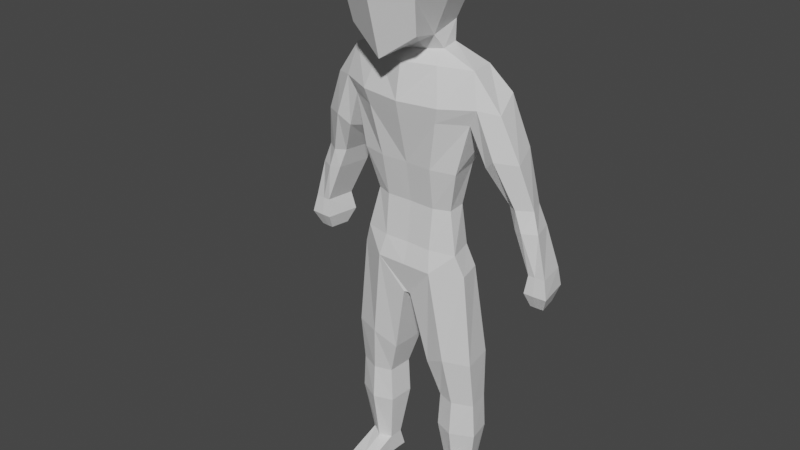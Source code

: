 # Source: player.blend  (saved by Blender 2.93.20; exported with 4.5.12 LTS)
import bpy
from mathutils import Matrix  # noqa: F401  (used for matrix-valued properties, if any)

bpy.ops.wm.read_factory_settings(use_empty=True)
scene = bpy.context.scene
scene.name = 'Scene'

# ---- collections
col_collection = bpy.data.collections.new('Collection'); scene.collection.children.link(col_collection)

# ---- materials (node trees are filled in below, after node groups)
mat_material = bpy.data.materials.new('Material')
mat_material.alpha_threshold = 0.0
mat_material.use_transparent_shadow = False
mat_material.line_color = (0.0, 0.0, 0.0, 1.0)

# ---- material node trees
mat_material.use_nodes = True; mat_material.node_tree.nodes.clear()
_N = mat_material.node_tree.nodes; _L = mat_material.node_tree.links
n0 = _N.new('ShaderNodeOutputMaterial'); n0.name = 'Material Output'; n0.location = (300, 300)
n1 = _N.new('ShaderNodeBsdfPrincipled'); n1.name = 'Principled BSDF'; n1.location = (10, 300)
n1.distribution = 'GGX'
n1.subsurface_method = 'BURLEY'
n1.inputs[2].default_value = 0.4
n1.inputs[3].default_value = 1.45
n1.inputs[27].default_value = (0.0, 0.0, 0.0, 1.0)
n1.inputs[28].default_value = 1.0
_L.new(n1.outputs[0], n0.inputs[0])
n0.is_active_output = True

# ---- world
world_world = bpy.data.worlds.new('World'); scene.world = world_world
world_world.use_nodes = True; world_world.node_tree.nodes.clear()
_N = world_world.node_tree.nodes; _L = world_world.node_tree.links
n0 = _N.new('ShaderNodeOutputWorld'); n0.name = 'World Output'; n0.location = (300, 300)
n1 = _N.new('ShaderNodeBackground'); n1.name = 'Background'; n1.location = (10, 300)
n1.inputs[0].default_value = (0.05088, 0.05088, 0.05088, 1.0)
_L.new(n1.outputs[0], n0.inputs[0])
n0.is_active_output = True
world_world.color = (0.05088, 0.05088, 0.05088)
world_world.use_sun_shadow = False
world_world.sun_shadow_jitter_overblur = 0.0

# ---- meshes
me_cube = bpy.data.meshes.new('Cube')
me_cube.from_pydata([(0.3416, 0.2793, 0.2721), (0.2665, 0.2793, -0.2855), (0.3416, -0.2793, 0.2721), (0.3416, -0.2793, -0.2855), (0.0, 0.3405, -0.3466), (0.3815, 0.3405, -0.006706), (0.3815, -0.3405, -0.006706), (0.0, -0.3405, 0.3332), (0.3815, -1.351e-09, 0.3332), (0.0, -0.3405, -0.4903), (0.0, 0.3405, 0.3332), (0.2766, -2.98e-08, -0.3466), (0.0, 4.371e-09, 0.4614), (0.0, -0.4689, -0.006706), (0.0, -0.06475, -0.4748), (0.4418, 4.891e-09, -0.006706), (0.0, 0.4689, -0.006706), (0.6175, 0.2907, -0.5662), (0.0, 0.3948, -0.5656), (0.6453, 0.06568, -0.5662), (0.0, -0.09899, -0.5656), (0.0, -0.004118, -0.4933), (0.3146, 0.08052, -0.4602), (0.294, 0.2416, -0.4444), (0.0, 0.3334, -0.4602), (0.5297, 0.3024, -2.275), (0.0, 0.4348, -2.275), (0.5888, 0.07969, -2.275), (0.0, -0.05681, -2.275), (0.6524, 0.427, -0.7319), (0.0, 0.5027, -0.7559), (0.0, -0.1529, -0.8611), (0.7216, 0.01433, -0.8371), (0.5685, 0.4058, -1.139), (0.0, -0.1257, -0.9764), (0.0, 0.5027, -0.8712), (0.6377, 0.03843, -0.9764), (0.4633, 0.3009, -1.395), (0.0, -0.02228, -1.395), (0.0, 0.3396, -1.395), (0.517, 0.02097, -1.395), (0.4397, 0.2843, -2.095), (0.0, -0.0001274, -2.095), (0.0, 0.4054, -2.095), (0.5089, 0.04492, -2.095), (0.9062, 0.09737, -0.8622), (0.837, 0.3288, -0.7571), (0.0, 0.0, 0.0), (0.9581, 0.1987, -1.589), (1.055, 0.1463, -1.589), (0.9951, 0.4773, -1.589), (0.898, 0.4773, -1.589), (1.191, 0.2271, -1.589), (1.131, 0.3769, -1.589), (1.199, 0.1861, -2.108), (1.268, 0.1861, -2.108), (1.225, 0.439, -2.108), (1.157, 0.439, -2.108), (1.364, 0.1932, -2.108), (1.321, 0.4462, -2.108), (1.177, 0.165, -2.263), (1.272, 0.165, -2.263), (1.214, 0.4594, -2.263), (1.119, 0.4594, -2.263), (1.405, 0.1733, -2.263), (1.346, 0.4677, -2.263), (1.21, 0.2273, -2.391), (1.265, 0.2273, -2.391), (1.231, 0.3994, -2.391), (1.176, 0.3994, -2.391), (1.343, 0.2322, -2.391), (1.309, 0.4042, -2.391), (0.1333, 0.3099, -0.3161), (0.1708, -0.3099, 0.3026), (0.1708, -0.3099, -0.3879), (0.1708, 0.3099, 0.3026), (0.1907, 1.51e-09, 0.3973), (0.1907, -0.4047, -0.006706), (0.1383, -0.03237, -0.4107), (0.1907, 0.4047, -0.006706), (0.3088, 0.4092, -0.5659), (0.3226, -0.01665, -0.5659), (0.147, 0.2875, -0.4523), (0.1573, 0.0382, -0.4767), (0.2648, 0.4384, -2.275), (0.2944, -0.05681, -2.275), (0.4078, -0.1054, -0.8552), (0.3262, 0.5313, -0.7439), (0.3659, -0.07972, -0.9825), (0.2843, 0.5208, -1.005), (0.2703, -0.03091, -1.395), (0.2316, 0.4112, -1.395), (0.2544, -0.007852, -2.095), (0.2198, 0.3881, -2.095), (0.02064, 0.3798, -2.56), (0.0, 0.3543, -2.56), (0.0, 0.004518, -2.56), (0.03729, -0.007457, -2.56), (0.694, 0.1406, -3.503), (0.6534, 0.347, -3.503), (0.4719, 0.404, -3.503), (0.3046, 0.3455, -3.503), (0.4922, 0.06463, -3.503), (0.316, 0.114, -3.503), (0.6288, 0.193, -4.275), (0.6011, 0.3004, -4.275), (0.4772, 0.3487, -4.275), (0.363, 0.2901, -4.275), (0.4911, 0.117, -4.275), (0.3708, 0.1664, -4.275), (0.6288, 0.117, -4.449), (0.6011, 0.3298, -4.449), (0.4772, 0.3487, -4.449), (0.363, 0.3487, -4.449), (0.4911, 0.117, -4.449), (0.3708, 0.117, -4.449), (0.5919, -0.2996, -4.398), (0.4911, -0.2996, -4.398), (0.4077, -0.2996, -4.398), (0.4077, -0.2996, -4.449), (0.5919, -0.2996, -4.449), (0.4911, -0.2996, -4.449), (0.3708, -0.0666, -4.358), (0.4911, -0.09127, -4.358), (0.3708, -0.09127, -4.449), (0.6288, -0.09127, -4.449), (0.4911, -0.09127, -4.449), (0.6288, -0.0533, -4.358), (1.086, 0.1389, -1.223), (1.007, 0.3716, -1.159), (0.701, 0.4799, -1.392), (0.7799, 0.08553, -1.293), (0.8904, 0.03888, -1.208), (0.8115, 0.4928, -1.144), (0.9736, 0.4766, -1.761), (1.032, 0.1846, -1.761), (1.127, 0.1469, -1.761), (1.26, 0.2077, -1.761), (1.201, 0.4066, -1.761), (1.068, 0.4766, -1.761), (0.399, 0.4384, -3.08), (0.1831, 0.373, -3.189), (0.4252, 0.0003902, -3.08), (0.6856, 0.08513, -3.08), (0.1978, 0.05545, -3.189), (0.6333, 0.3699, -3.08), (0.4701, 0.4208, -3.811), (0.2851, 0.3466, -3.811), (0.2977, 0.108, -3.811), (0.4926, 0.0455, -3.811), (0.6709, 0.353, -3.811), (0.7157, 0.1417, -3.811), (0.0, 0.3622, -1.745), (0.4162, 0.08488, -1.745), (0.401, 0.2565, -1.745), (0.0, 0.03683, -1.745), (0.2291, 0.3497, -1.745), (0.257, 0.03061, -1.745)], [], [(75, 10, 12, 76), (76, 12, 7, 73), (74, 77, 13, 9), (77, 73, 7, 13), (83, 21, 20, 81), (78, 11, 3, 74), (1, 5, 15, 11), (5, 0, 8, 15), (15, 8, 2, 6), (11, 15, 6, 3), (79, 75, 0, 5), (72, 79, 5, 1), (93, 41, 25, 84), (82, 23, 17, 80), (23, 22, 19, 17), (1, 11, 22, 23), (72, 1, 23, 82), (78, 14, 21, 83), (143, 142, 102, 98), (92, 42, 28, 85), (41, 44, 27, 25), (29, 17, 46), (81, 20, 31, 86), (80, 17, 29, 87), (131, 130, 51, 48), (86, 31, 34, 88), (87, 29, 33, 89), (33, 36, 40, 37), (88, 34, 38, 90), (89, 33, 37, 91), (154, 153, 44, 41), (157, 155, 42, 92), (156, 154, 41, 93), (17, 19, 45, 46), (19, 32, 45), (129, 128, 52, 53), (137, 136, 55, 58), (135, 134, 57, 54), (128, 132, 49, 52), (133, 129, 53, 50), (130, 133, 50, 51), (132, 131, 48, 49), (59, 58, 64, 65), (58, 55, 61, 64), (138, 137, 58, 59), (134, 139, 56, 57), (136, 135, 54, 55), (139, 138, 59, 56), (65, 64, 70, 71), (64, 61, 67, 70), (57, 56, 62, 63), (55, 54, 60, 61), (56, 59, 65, 62), (54, 57, 63, 60), (68, 67, 66, 69), (67, 68, 71, 70), (63, 62, 68, 69), (61, 60, 66, 67), (62, 65, 71, 68), (60, 63, 69, 66), (152, 156, 93, 43), (153, 157, 92, 44), (35, 89, 91, 39), (36, 88, 90, 40), (30, 87, 89, 35), (32, 86, 88, 36), (18, 80, 87, 30), (19, 81, 86, 32), (44, 92, 85, 27), (26, 84, 94, 95), (11, 78, 83, 22), (4, 72, 82, 24), (24, 82, 80, 18), (43, 93, 84, 26), (4, 16, 79, 72), (16, 10, 75, 79), (14, 78, 74, 9), (22, 83, 81, 19), (6, 2, 73, 77), (3, 6, 77, 74), (8, 76, 73, 2), (0, 75, 76, 8), (95, 94, 97, 96), (141, 140, 100, 101), (85, 28, 96, 97), (149, 148, 109, 108), (147, 146, 106, 107), (142, 144, 103, 102), (144, 141, 101, 103), (145, 143, 98, 99), (140, 145, 99, 100), (106, 105, 111, 112), (122, 124, 119, 118), (146, 150, 105, 106), (150, 151, 104, 105), (148, 147, 107, 109), (151, 149, 108, 104), (112, 111, 110, 114), (112, 114, 115, 113), (105, 104, 110, 111), (109, 107, 113, 115), (123, 122, 118, 117), (107, 106, 112, 113), (117, 118, 119, 121), (116, 117, 121, 120), (126, 125, 120, 121), (125, 127, 116, 120), (124, 126, 121, 119), (127, 123, 117, 116), (104, 108, 123, 127), (115, 114, 126, 124), (110, 104, 127, 125), (114, 110, 125, 126), (108, 109, 122, 123), (109, 115, 124, 122), (32, 36, 131, 132), (33, 29, 133, 130), (29, 46, 129, 133), (45, 32, 132, 128), (46, 45, 128, 129), (36, 33, 130, 131), (50, 53, 138, 139), (49, 48, 135, 136), (51, 50, 139, 134), (53, 52, 137, 138), (48, 51, 134, 135), (52, 49, 136, 137), (84, 25, 145, 140), (25, 27, 143, 145), (97, 94, 141, 144), (85, 97, 144, 142), (94, 84, 140, 141), (27, 85, 142, 143), (98, 102, 149, 151), (103, 101, 147, 148), (99, 98, 151, 150), (100, 99, 150, 146), (101, 100, 146, 147), (102, 103, 148, 149), (40, 90, 157, 153), (39, 91, 156, 152), (91, 37, 154, 156), (90, 38, 155, 157), (37, 40, 153, 154)])
_uv = me_cube.uv_layers.new(name='UVMap')
_uv.uv.foreach_set('vector', [0.6875, 0.5, 0.75, 0.5, 0.75, 0.625, 0.6875, 0.625, 0.6875, 0.625, 0.75, 0.625, 0.75, 0.75, 0.6875, 0.75, 0.375, 0.8125, 0.5, 0.8125, 0.5, 0.875, 0.375, 0.875, 0.5, 0.8125, 0.625, 0.8125, 0.625, 0.875, 0.5, 0.875, 0.3125, 0.625, 0.25, 0.625, 0.25, 0.625, 0.3125, 0.625, 0.3125, 0.625, 0.375, 0.625, 0.375, 0.75, 0.3125, 0.75, 0.375, 0.5, 0.5, 0.5, 0.5, 0.625, 0.375, 0.625, 0.5, 0.5, 0.625, 0.5, 0.625, 0.625, 0.5, 0.625, 0.5, 0.625, 0.625, 0.625, 0.625, 0.75, 0.5, 0.75, 0.375, 0.625, 0.5, 0.625, 0.5, 0.75, 0.375, 0.75, 0.5, 0.4375, 0.625, 0.4375, 0.625, 0.5, 0.5, 0.5, 0.375, 0.4375, 0.5, 0.4375, 0.5, 0.5, 0.375, 0.5, 0.375, 0.4375, 0.375, 0.5, 0.375, 0.5, 0.375, 0.4375, 0.375, 0.4375, 0.375, 0.5, 0.375, 0.5, 0.375, 0.4375, 0.375, 0.5, 0.375, 0.625, 0.375, 0.625, 0.375, 0.5, 0.375, 0.5, 0.375, 0.625, 0.375, 0.625, 0.375, 0.5, 0.375, 0.4375, 0.375, 0.5, 0.375, 0.5, 0.375, 0.4375, 0.3125, 0.625, 0.25, 0.625, 0.25, 0.625, 0.3125, 0.625, 0.375, 0.625, 0.3125, 0.625, 0.3125, 0.625, 0.375, 0.625, 0.3125, 0.625, 0.25, 0.625, 0.25, 0.625, 0.3125, 0.625, 0.375, 0.5, 0.375, 0.625, 0.375, 0.625, 0.375, 0.5, 0.375, 0.5, 0.375, 0.5, 0.375, 0.5, 0.3125, 0.625, 0.25, 0.625, 0.25, 0.625, 0.3125, 0.625, 0.375, 0.4375, 0.375, 0.5, 0.375, 0.5, 0.375, 0.4375, 0.375, 0.625, 0.375, 0.5, 0.375, 0.5, 0.375, 0.625, 0.3125, 0.625, 0.25, 0.625, 0.25, 0.625, 0.3125, 0.625, 0.375, 0.4375, 0.375, 0.5, 0.375, 0.5, 0.375, 0.4375, 0.375, 0.5, 0.375, 0.625, 0.375, 0.625, 0.375, 0.5, 0.3125, 0.625, 0.25, 0.625, 0.25, 0.625, 0.3125, 0.625, 0.375, 0.4375, 0.375, 0.5, 0.375, 0.5, 0.375, 0.4375, 0.375, 0.5, 0.375, 0.625, 0.375, 0.625, 0.375, 0.5, 0.3125, 0.625, 0.25, 0.625, 0.25, 0.625, 0.3125, 0.625, 0.375, 0.4375, 0.375, 0.5, 0.375, 0.5, 0.375, 0.4375, 0.375, 0.5, 0.375, 0.625, 0.375, 0.625, 0.375, 0.5, 0.375, 0.625, 0.375, 0.625, 0.375, 0.625, 0.375, 0.5, 0.375, 0.625, 0.375, 0.625, 0.375, 0.5, 0.375, 0.625, 0.375, 0.625, 0.375, 0.625, 0.375, 0.625, 0.375, 0.625, 0.375, 0.5, 0.375, 0.5, 0.375, 0.625, 0.375, 0.625, 0.375, 0.625, 0.375, 0.625, 0.375, 0.625, 0.375, 0.5, 0.375, 0.5, 0.375, 0.5, 0.375, 0.5, 0.375, 0.5, 0.375, 0.5, 0.375, 0.5, 0.375, 0.5, 0.375, 0.625, 0.375, 0.625, 0.375, 0.625, 0.375, 0.625, 0.375, 0.5, 0.375, 0.625, 0.375, 0.625, 0.375, 0.5, 0.375, 0.625, 0.375, 0.625, 0.375, 0.625, 0.375, 0.625, 0.375, 0.5, 0.375, 0.625, 0.375, 0.625, 0.375, 0.5, 0.375, 0.5, 0.375, 0.5, 0.375, 0.5, 0.375, 0.5, 0.375, 0.625, 0.375, 0.625, 0.375, 0.625, 0.375, 0.625, 0.375, 0.5, 0.375, 0.5, 0.375, 0.5, 0.375, 0.5, 0.375, 0.5, 0.375, 0.625, 0.375, 0.625, 0.375, 0.5, 0.375, 0.625, 0.375, 0.625, 0.375, 0.625, 0.375, 0.625, 0.375, 0.5, 0.375, 0.5, 0.375, 0.5, 0.375, 0.5, 0.375, 0.625, 0.375, 0.625, 0.375, 0.625, 0.375, 0.625, 0.375, 0.5, 0.375, 0.5, 0.375, 0.5, 0.375, 0.5, 0.375, 0.625, 0.375, 0.5, 0.375, 0.5, 0.375, 0.625, 0.375, 0.5, 0.375, 0.625, 0.375, 0.625, 0.375, 0.5, 0.375, 0.625, 0.375, 0.5, 0.375, 0.5, 0.375, 0.625, 0.375, 0.5, 0.375, 0.5, 0.375, 0.5, 0.375, 0.5, 0.375, 0.625, 0.375, 0.625, 0.375, 0.625, 0.375, 0.625, 0.375, 0.5, 0.375, 0.5, 0.375, 0.5, 0.375, 0.5, 0.375, 0.625, 0.375, 0.5, 0.375, 0.5, 0.375, 0.625, 0.375, 0.375, 0.375, 0.4375, 0.375, 0.4375, 0.375, 0.375, 0.375, 0.625, 0.3125, 0.625, 0.3125, 0.625, 0.375, 0.625, 0.375, 0.375, 0.375, 0.4375, 0.375, 0.4375, 0.375, 0.375, 0.375, 0.625, 0.3125, 0.625, 0.3125, 0.625, 0.375, 0.625, 0.375, 0.375, 0.375, 0.4375, 0.375, 0.4375, 0.375, 0.375, 0.375, 0.625, 0.3125, 0.625, 0.3125, 0.625, 0.375, 0.625, 0.375, 0.375, 0.375, 0.4375, 0.375, 0.4375, 0.375, 0.375, 0.375, 0.625, 0.3125, 0.625, 0.3125, 0.625, 0.375, 0.625, 0.375, 0.625, 0.3125, 0.625, 0.3125, 0.625, 0.375, 0.625, 0.375, 0.375, 0.375, 0.4375, 0.375, 0.4375, 0.375, 0.375, 0.375, 0.625, 0.3125, 0.625, 0.3125, 0.625, 0.375, 0.625, 0.375, 0.375, 0.375, 0.4375, 0.375, 0.4375, 0.375, 0.375, 0.375, 0.375, 0.375, 0.4375, 0.375, 0.4375, 0.375, 0.375, 0.375, 0.375, 0.375, 0.4375, 0.375, 0.4375, 0.375, 0.375, 0.375, 0.375, 0.5, 0.375, 0.5, 0.4375, 0.375, 0.4375, 0.5, 0.375, 0.625, 0.375, 0.625, 0.4375, 0.5, 0.4375, 0.25, 0.625, 0.3125, 0.625, 0.3125, 0.75, 0.25, 0.75, 0.375, 0.625, 0.3125, 0.625, 0.3125, 0.625, 0.375, 0.625, 0.5, 0.75, 0.625, 0.75, 0.625, 0.8125, 0.5, 0.8125, 0.375, 0.75, 0.5, 0.75, 0.5, 0.8125, 0.375, 0.8125, 0.625, 0.625, 0.6875, 0.625, 0.6875, 0.75, 0.625, 0.75, 0.625, 0.5, 0.6875, 0.5, 0.6875, 0.625, 0.625, 0.625, 0.25, 0.5, 0.3125, 0.5, 0.3125, 0.625, 0.25, 0.625, 0.375, 0.4375, 0.375, 0.4375, 0.375, 0.4375, 0.375, 0.4375, 0.3125, 0.625, 0.25, 0.625, 0.25, 0.625, 0.3125, 0.625, 0.3125, 0.625, 0.3125, 0.625, 0.3125, 0.625, 0.3125, 0.625, 0.375, 0.4375, 0.375, 0.4375, 0.375, 0.4375, 0.375, 0.4375, 0.3125, 0.625, 0.3125, 0.625, 0.3125, 0.625, 0.3125, 0.625, 0.3125, 0.625, 0.3125, 0.5, 0.3125, 0.5, 0.3125, 0.625, 0.375, 0.5, 0.375, 0.625, 0.375, 0.625, 0.375, 0.5, 0.375, 0.4375, 0.375, 0.5, 0.375, 0.5, 0.375, 0.4375, 0.375, 0.4375, 0.375, 0.5, 0.375, 0.5, 0.375, 0.4375, 0.3125, 0.625, 0.3125, 0.625, 0.3125, 0.625, 0.3125, 0.625, 0.375, 0.4375, 0.375, 0.5, 0.375, 0.5, 0.375, 0.4375, 0.375, 0.5, 0.375, 0.625, 0.375, 0.625, 0.375, 0.5, 0.3125, 0.625, 0.3125, 0.5, 0.3125, 0.5, 0.3125, 0.625, 0.375, 0.625, 0.3125, 0.625, 0.3125, 0.625, 0.375, 0.625, 0.3125, 0.5, 0.375, 0.5, 0.375, 0.625, 0.3125, 0.625, 0.3125, 0.5, 0.3125, 0.625, 0.3125, 0.625, 0.3125, 0.5, 0.375, 0.5, 0.375, 0.625, 0.375, 0.625, 0.375, 0.5, 0.3125, 0.625, 0.3125, 0.5, 0.3125, 0.5, 0.3125, 0.625, 0.3125, 0.625, 0.3125, 0.625, 0.3125, 0.625, 0.3125, 0.625, 0.375, 0.4375, 0.375, 0.4375, 0.375, 0.4375, 0.375, 0.4375, 0.3125, 0.625, 0.3125, 0.625, 0.3125, 0.625, 0.3125, 0.625, 0.375, 0.625, 0.3125, 0.625, 0.3125, 0.625, 0.375, 0.625, 0.3125, 0.625, 0.375, 0.625, 0.375, 0.625, 0.3125, 0.625, 0.375, 0.625, 0.375, 0.625, 0.375, 0.625, 0.375, 0.625, 0.3125, 0.625, 0.3125, 0.625, 0.3125, 0.625, 0.3125, 0.625, 0.375, 0.625, 0.3125, 0.625, 0.3125, 0.625, 0.375, 0.625, 0.375, 0.625, 0.3125, 0.625, 0.3125, 0.625, 0.375, 0.625, 0.3125, 0.625, 0.3125, 0.625, 0.3125, 0.625, 0.3125, 0.625, 0.375, 0.625, 0.375, 0.625, 0.375, 0.625, 0.375, 0.625, 0.3125, 0.625, 0.375, 0.625, 0.375, 0.625, 0.3125, 0.625, 0.3125, 0.625, 0.3125, 0.625, 0.3125, 0.625, 0.3125, 0.625, 0.3125, 0.625, 0.3125, 0.625, 0.3125, 0.625, 0.3125, 0.625, 0.375, 0.625, 0.375, 0.625, 0.375, 0.625, 0.375, 0.625, 0.375, 0.5, 0.375, 0.5, 0.375, 0.5, 0.375, 0.5, 0.375, 0.5, 0.375, 0.5, 0.375, 0.5, 0.375, 0.5, 0.375, 0.625, 0.375, 0.625, 0.375, 0.625, 0.375, 0.625, 0.375, 0.5, 0.375, 0.625, 0.375, 0.625, 0.375, 0.5, 0.375, 0.625, 0.375, 0.5, 0.375, 0.5, 0.375, 0.625, 0.375, 0.5, 0.375, 0.5, 0.375, 0.5, 0.375, 0.5, 0.375, 0.625, 0.375, 0.625, 0.375, 0.625, 0.375, 0.625, 0.375, 0.5, 0.375, 0.5, 0.375, 0.5, 0.375, 0.5, 0.375, 0.5, 0.375, 0.625, 0.375, 0.625, 0.375, 0.5, 0.375, 0.625, 0.375, 0.5, 0.375, 0.5, 0.375, 0.625, 0.375, 0.625, 0.375, 0.625, 0.375, 0.625, 0.375, 0.625, 0.375, 0.4375, 0.375, 0.5, 0.375, 0.5, 0.375, 0.4375, 0.375, 0.5, 0.375, 0.625, 0.375, 0.625, 0.375, 0.5, 0.3125, 0.625, 0.3125, 0.5, 0.3125, 0.5, 0.3125, 0.625, 0.3125, 0.625, 0.3125, 0.625, 0.3125, 0.625, 0.3125, 0.625, 0.375, 0.4375, 0.375, 0.4375, 0.375, 0.4375, 0.375, 0.4375, 0.375, 0.625, 0.3125, 0.625, 0.3125, 0.625, 0.375, 0.625, 0.375, 0.625, 0.3125, 0.625, 0.3125, 0.625, 0.375, 0.625, 0.3125, 0.625, 0.3125, 0.5, 0.3125, 0.5, 0.3125, 0.625, 0.375, 0.5, 0.375, 0.625, 0.375, 0.625, 0.375, 0.5, 0.375, 0.4375, 0.375, 0.5, 0.375, 0.5, 0.375, 0.4375, 0.375, 0.4375, 0.375, 0.4375, 0.375, 0.4375, 0.375, 0.4375, 0.3125, 0.625, 0.3125, 0.625, 0.3125, 0.625, 0.3125, 0.625, 0.375, 0.625, 0.3125, 0.625, 0.3125, 0.625, 0.375, 0.625, 0.375, 0.375, 0.375, 0.4375, 0.375, 0.4375, 0.375, 0.375, 0.375, 0.4375, 0.375, 0.5, 0.375, 0.5, 0.375, 0.4375, 0.3125, 0.625, 0.25, 0.625, 0.25, 0.625, 0.3125, 0.625, 0.375, 0.5, 0.375, 0.625, 0.375, 0.625, 0.375, 0.5])
me_cube.materials.append(mat_material)
me_cube.use_remesh_preserve_volume = False
me_cube.use_remesh_preserve_attributes = False
me_cube.use_mirror_vertex_groups = False
me_cube.update()
arm_armature = bpy.data.armatures.new('Armature')  # bones are not reproduced

# ---- objects
ob_cube = bpy.data.objects.new('Cube', me_cube)
ob_armature = bpy.data.objects.new('Armature', arm_armature)

# ---- transforms, parenting, visibility, modifiers, constraints
ob_cube.parent = ob_armature
ob_cube.location = (0.0, 0.0, 1.772)
ob_cube.scale = (0.3356, 0.3827, 0.3918)
ob_cube.lock_rotations_4d = False
ob_cube.empty_display_type = 'ARROWS'
ob_cube.lineart.crease_threshold = 0.0
_vg = ob_cube.vertex_groups.new(name='Hips')
for _i, _w in zip([25, 26, 27, 28, 41, 42, 43, 44, 84, 85, 92, 93, 94, 95, 96, 97, 140, 141, 144, 152, 153, 154, 155, 156, 157], [0.1317, 0.7579, 0.1503, 0.8095, 0.5462, 0.8151, 0.7787, 0.5282, 0.2791, 0.3245, 0.672, 0.6849, 0.8706, 0.8708, 0.8356, 0.8008, 0.04245, 0.01087, 0.02139, 0.07659, 0.09841, 0.09416, 0.06416, 0.0845, 0.09092]): _vg.add([_i], _w, 'REPLACE')
_vg = ob_cube.vertex_groups.new(name='Spine')
for _i, _w in zip([20, 26, 27, 28, 30, 31, 33, 34, 35, 36, 37, 38, 39, 40, 41, 42, 43, 44, 85, 86, 87, 88, 89, 90, 91, 92, 93, 152, 153, 154, 155, 156, 157], [0.0005695, 0.03716, 0.007371, 0.02175, 0.04144, 0.09143, 0.1267, 0.1606, 0.08308, 0.05156, 0.7401, 0.8923, 0.9402, 0.7655, 0.1474, 0.1198, 0.1326, 0.1438, 0.008711, 0.06361, 0.02659, 0.1413, 0.1497, 0.8437, 0.8533, 0.1368, 0.1273, 0.9023, 0.8226, 0.8286, 0.9178, 0.8701, 0.8581]): _vg.add([_i], _w, 'REPLACE')
_vg = ob_cube.vertex_groups.new(name='Chest')
for _i, _w in zip([1, 3, 4, 9, 11, 14, 18, 20, 21, 22, 23, 24, 30, 31, 33, 34, 35, 36, 38, 39, 40, 72, 74, 78, 80, 81, 82, 83, 86, 87, 88, 89, 90, 91], [0.05824, 0.06441, 0.1655, 0.1535, 0.08417, 0.353, 0.7394, 0.6431, 0.5376, 0.1013, 0.1768, 0.6896, 0.7193, 0.6982, 0.07021, 0.6802, 0.7109, 0.0527, 0.07083, 0.009274, 0.01649, 0.1035, 0.1079, 0.2354, 0.1919, 0.1147, 0.553, 0.5103, 0.2296, 0.2329, 0.4209, 0.4874, 0.06579, 0.04997]): _vg.add([_i], _w, 'REPLACE')
_vg = ob_cube.vertex_groups.new(name='Neck')
for _i, _w in zip([1, 4, 16, 18, 24, 72, 82], [0.02478, 0.5048, 0.05708, 0.04091, 0.1134, 0.1247, 0.03232]): _vg.add([_i], _w, 'REPLACE')
_vg = ob_cube.vertex_groups.new(name='Head')
for _i, _w in zip([0, 1, 2, 3, 4, 5, 6, 7, 8, 9, 10, 11, 12, 13, 14, 15, 16, 18, 20, 21, 22, 23, 24, 31, 47, 72, 73, 74, 75, 76, 77, 78, 79, 80, 81, 82, 83], [0.9854, 0.7877, 0.978, 0.8638, 0.2866, 0.9564, 0.9533, 0.9829, 0.9862, 0.7675, 0.9909, 0.7376, 0.994, 0.9615, 0.5164, 0.9469, 0.9088, 0.03104, 0.1318, 0.2997, 0.1468, 0.1386, 0.09404, 0.01523, 1.0, 0.7085, 0.9817, 0.8231, 0.9914, 0.9928, 0.9549, 0.6219, 0.9507, 0.008269, 0.04409, 0.134, 0.2222]): _vg.add([_i], _w, 'REPLACE')
_vg = ob_cube.vertex_groups.new(name='Shoulder.L')
for _i, _w in zip([1, 3, 4, 9, 11, 14, 15, 17, 18, 19, 20, 21, 22, 23, 24, 29, 30, 31, 32, 33, 34, 35, 36, 37, 40, 45, 46, 72, 74, 78, 80, 81, 82, 83, 86, 87, 88, 89, 90, 129, 132, 133], [0.0, 0.06799, 0.0, 0.06808, 0.0, 0.0, 0.01374, 0.9497, 0.0, 0.9124, 0.0, 0.0, 0.0, 0.0, 0.0, 0.7389, 0.0, 0.0, 0.6531, 0.0, 0.0, 0.0, 0.0, 0.002032, 0.0106, 0.1884, 0.0, 0.0, 0.06459, 0.0, 0.6959, 0.2474, 0.0, 0.0, 0.0, 0.0, 0.0, 0.0, 0.01299, 0.0, 0.01149, 0.0]): _vg.add([_i], _w, 'REPLACE')
_vg = ob_cube.vertex_groups.new(name='Upper Arm.L')
for _i, _w in zip([17, 19, 29, 30, 31, 32, 33, 34, 35, 36, 37, 40, 45, 46, 48, 49, 50, 51, 52, 53, 80, 86, 87, 88, 89, 90, 91, 128, 129, 130, 131, 132, 133, 134, 135, 136, 139], [0.8306, 0.1308, 0.6644, 0.01483, 0.02237, 0.1415, 0.0, 0.04217, 0.05637, 0.0, 0.0, 0.0, 0.7996, 0.6078, 0.8049, 0.2418, 0.1779, 0.4463, 0.05895, 0.0119, 0.0, 0.0, 0.0, 0.0, 0.0, 0.02903, 0.0, 0.9281, 0.948, 0.8468, 0.9516, 0.9439, 0.9136, 0.07041, 0.0651, 0.01427, 0.005615]): _vg.add([_i], _w, 'REPLACE')
_vg = ob_cube.vertex_groups.new(name='Lower Arm.L')
for _i, _w in zip([48, 49, 50, 51, 52, 53, 54, 55, 56, 57, 58, 59, 60, 61, 62, 63, 64, 65, 66, 67, 68, 69, 70, 71, 128, 129, 130, 134, 135, 136, 137, 138, 139], [0.194, 0.7571, 0.8185, 0.5486, 0.9397, 0.9689, 0.8695, 0.8135, 0.9188, 0.9065, 0.5603, 0.9004, 0.1848, 0.1485, 0.1726, 0.2096, 0.1366, 0.168, 0.03343, 0.009241, 0.01417, 0.04178, 0.01322, 0.02049, 0.0679, 0.01623, 0.1134, 0.9249, 0.9297, 0.9595, 0.9728, 0.9922, 0.9673]): _vg.add([_i], _w, 'REPLACE')
_vg = ob_cube.vertex_groups.new(name='Hand.L')
for _i, _w in zip([54, 55, 56, 57, 58, 59, 60, 61, 62, 63, 64, 65, 66, 67, 68, 69, 70, 71], [0.1279, 0.1855, 0.08097, 0.09011, 0.4394, 0.09988, 0.8147, 0.8513, 0.8272, 0.7897, 0.8633, 0.832, 0.9582, 0.9703, 0.9679, 0.954, 0.9684, 0.9647]): _vg.add([_i], _w, 'REPLACE')
_vg = ob_cube.vertex_groups.new(name='Shoulder.R')
_vg = ob_cube.vertex_groups.new(name='Upper Arm.R')
_vg = ob_cube.vertex_groups.new(name='Lower Arm.R')
_vg = ob_cube.vertex_groups.new(name='Hand.R')
_vg = ob_cube.vertex_groups.new(name='Upper Leg.L')
for _i, _w in zip([25, 26, 27, 28, 41, 42, 43, 44, 84, 85, 92, 93, 94, 95, 96, 97, 98, 99, 100, 101, 102, 103, 140, 141, 142, 143, 144, 145, 153, 154, 156, 157], [0.824, 0.0, 0.5364, 0.0, 0.0, 0.0, 0.0, 0.0, 0.3243, 0.0, 0.0, 0.0, 0.1256, 0.1251, 0.1474, 0.1843, 0.0723, 0.07966, 0.0746, 0.07503, 0.02322, 0.0007929, 0.9128, 0.8972, 0.9585, 0.926, 0.9175, 0.9213, 0.03986, 0.0, 0.0, 0.008081]): _vg.add([_i], _w, 'REPLACE')
_vg = ob_cube.vertex_groups.new(name='Lower Leg.L')
for _i, _w in zip([98, 99, 100, 101, 102, 103, 104, 105, 106, 107, 108, 109, 110, 111, 112, 113, 114, 115, 122, 127, 140, 141, 142, 143, 144, 145, 146, 147, 148, 149, 150, 151], [0.9259, 0.9185, 0.9223, 0.9221, 0.962, 0.9735, 0.8572, 0.9588, 0.9663, 0.9404, 0.2073, 0.8109, 0.1055, 0.5158, 0.5189, 0.5291, 0.0357, 0.14, 0.04646, 0.0311, 0.02872, 0.07247, 0.003485, 0.0639, 0.04667, 0.06333, 0.9907, 0.9915, 0.9923, 0.9785, 0.9879, 0.9846]): _vg.add([_i], _w, 'REPLACE')
_vg = ob_cube.vertex_groups.new(name='Foot.L')
for _i, _w in zip([104, 105, 106, 107, 108, 109, 110, 111, 112, 113, 114, 115, 116, 117, 118, 119, 120, 121, 122, 123, 124, 125, 126, 127], [0.1459, 0.03328, 0.01681, 0.05835, 0.7961, 0.1845, 0.894, 0.4848, 0.4809, 0.469, 0.9571, 0.8583, 0.9977, 1.001, 0.9995, 1.002, 0.9981, 1.0, 0.9531, 1.0, 1.011, 0.9869, 0.9995, 0.9586]): _vg.add([_i], _w, 'REPLACE')
_vg = ob_cube.vertex_groups.new(name='Upper Leg.R')
_vg = ob_cube.vertex_groups.new(name='Lower Leg.R')
_vg = ob_cube.vertex_groups.new(name='Foot.R')
_m = ob_cube.modifiers.new('Mirror', 'MIRROR')
_m.use_clip = True
_m = ob_cube.modifiers.new('Armature', 'ARMATURE')
_m.object = ob_armature
ob_armature.location = (0.0, 0.0, 0.0)
ob_armature.show_in_front = True

# ---- collection membership
col_collection.objects.link(ob_cube)
col_collection.objects.link(ob_armature)

# ---- scene / render settings (as saved in the file)
scene.frame_start = 1; scene.frame_end = 250; scene.frame_set(133)
scene.render.engine = 'BLENDER_EEVEE_NEXT'
scene.cycles.use_denoising = False
scene.cycles.samples = 128
scene.cycles.sampling_pattern = 'TABULATED_SOBOL'
scene.cycles.use_adaptive_sampling = False
scene.cycles.use_light_tree = False
scene.view_settings.view_transform = 'Filmic'
bpy.context.view_layer.update()

# ---- added for rendering (the .blend has no active camera and no usable light): camera, sun
cam_auto = bpy.data.cameras.new('AutoCamera')
cam_auto.lens = 50.0
cam_auto.sensor_width = 36.0
cam_auto.clip_end = 1000.0
ob_auto_camera = bpy.data.objects.new('AutoCamera', cam_auto)
scene.collection.objects.link(ob_auto_camera)
ob_auto_camera.location = (1.93978, -2.36602, 2.57648)
ob_auto_camera.rotation_euler = (1.09748, -7.21219e-08, 0.694738)
scene.camera = ob_auto_camera
light_auto_sun = bpy.data.lights.new('AutoSun', 'SUN')
light_auto_sun.energy = 3.0
light_auto_sun.angle = 0.0523599
ob_auto_sun = bpy.data.objects.new('AutoSun', light_auto_sun)
scene.collection.objects.link(ob_auto_sun)
ob_auto_sun.rotation_euler = (0.872665, 0.174533, 0.523599)
bpy.context.view_layer.update()
